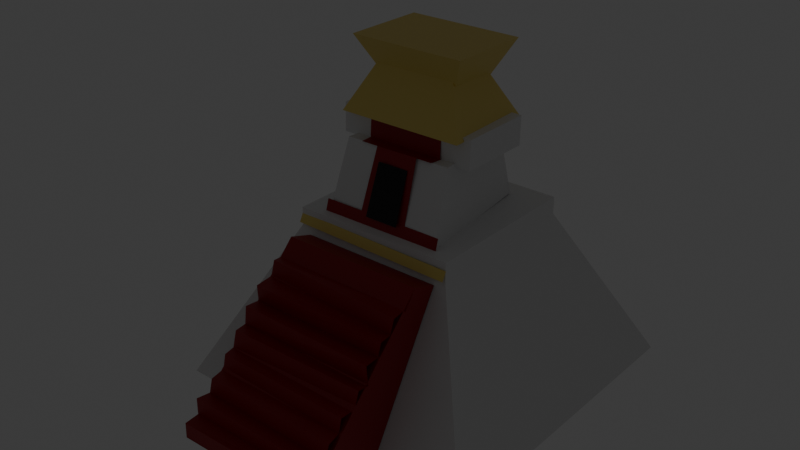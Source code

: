 # Source: untitled.blend  (saved by Blender 4.2.66; exported with 4.5.12 LTS)
import bpy
from mathutils import Matrix  # noqa: F401  (used for matrix-valued properties, if any)

bpy.ops.wm.read_factory_settings(use_empty=True)
scene = bpy.context.scene
scene.name = 'Scene'

# ---- collections
col_collection = bpy.data.collections.new('Collection'); scene.collection.children.link(col_collection)

# ---- materials (node trees are filled in below, after node groups)
mat_material = bpy.data.materials.new('Material')
mat_material.alpha_threshold = 0.0
mat_material.use_transparent_shadow = False
mat_material.roughness = 0.5
mat_material.line_color = (0.0, 0.0, 0.0, 1.0)
mat_material_001 = bpy.data.materials.new('Material.001')
mat_piramide1 = bpy.data.materials.new('Piramide1')
mat_piramide1.alpha_threshold = 0.0
mat_piramide1.use_transparent_shadow = False
mat_piramide1.preview_render_type = 'FLAT'
mat_piramide1.roughness = 0.5
mat_piramide1.line_color = (0.0, 0.0, 0.0, 1.0)
mat_material_003 = bpy.data.materials.new('Material.003')
mat_material_002 = bpy.data.materials.new('Material.002')
mat_material_004 = bpy.data.materials.new('Material.004')
mat_material_005 = bpy.data.materials.new('Material.005')

# ---- material node trees
mat_material.use_nodes = True; mat_material.node_tree.nodes.clear()
_N = mat_material.node_tree.nodes; _L = mat_material.node_tree.links
n0 = _N.new('ShaderNodeOutputMaterial'); n0.name = 'Material Output'; n0.location = (300, 300)
n1 = _N.new('ShaderNodeBsdfPrincipled'); n1.name = 'Principled BSDF'; n1.location = (10, 300)
n1.inputs[3].default_value = 1.45
_L.new(n1.outputs[0], n0.inputs[0])
n0.is_active_output = True
mat_material_001.use_nodes = True; mat_material_001.node_tree.nodes.clear()
_N = mat_material_001.node_tree.nodes; _L = mat_material_001.node_tree.links
n0 = _N.new('ShaderNodeBsdfPrincipled'); n0.name = 'Principled BSDF'; n0.location = (10, 300)
n1 = _N.new('ShaderNodeOutputMaterial'); n1.name = 'Material Output'; n1.location = (300, 300)
_L.new(n0.outputs[0], n1.inputs[0])
n1.is_active_output = True
mat_piramide1.use_nodes = True; mat_piramide1.node_tree.nodes.clear()
_N = mat_piramide1.node_tree.nodes; _L = mat_piramide1.node_tree.links
n0 = _N.new('ShaderNodeOutputMaterial'); n0.name = 'Material Output'; n0.location = (300, 300)
n1 = _N.new('ShaderNodeBsdfPrincipled'); n1.name = 'Principled BSDF'; n1.location = (10, 300)
n1.inputs[0].default_value = (0.8626, 0.6763, 0.1811, 1.0)
n1.inputs[3].default_value = 1.45
_L.new(n1.outputs[0], n0.inputs[0])
n0.is_active_output = True
mat_material_003.use_nodes = True; mat_material_003.node_tree.nodes.clear()
_N = mat_material_003.node_tree.nodes; _L = mat_material_003.node_tree.links
n0 = _N.new('ShaderNodeBsdfPrincipled'); n0.name = 'Principled BSDF'; n0.location = (10, 300)
n0.inputs[0].default_value = (0.3368, 0.0, 0.004863, 1.0)
n1 = _N.new('ShaderNodeOutputMaterial'); n1.name = 'Material Output'; n1.location = (300, 300)
_L.new(n0.outputs[0], n1.inputs[0])
n1.is_active_output = True
mat_material_002.use_nodes = True; mat_material_002.node_tree.nodes.clear()
_N = mat_material_002.node_tree.nodes; _L = mat_material_002.node_tree.links
n0 = _N.new('ShaderNodeBsdfPrincipled'); n0.name = 'Principled BSDF'; n0.location = (10, 300)
n0.inputs[0].default_value = (0.0, 0.0, 0.0, 1.0)
n1 = _N.new('ShaderNodeOutputMaterial'); n1.name = 'Material Output'; n1.location = (300, 300)
_L.new(n0.outputs[0], n1.inputs[0])
n1.is_active_output = True
mat_material_004.use_nodes = True; mat_material_004.node_tree.nodes.clear()
_N = mat_material_004.node_tree.nodes; _L = mat_material_004.node_tree.links
n0 = _N.new('ShaderNodeBsdfPrincipled'); n0.name = 'Principled BSDF'; n0.location = (10, 300)
n0.inputs[0].default_value = (0.3368, 0.0, 0.004863, 1.0)
n1 = _N.new('ShaderNodeOutputMaterial'); n1.name = 'Material Output'; n1.location = (300, 300)
_L.new(n0.outputs[0], n1.inputs[0])
n1.is_active_output = True
mat_material_005.use_nodes = True; mat_material_005.node_tree.nodes.clear()
_N = mat_material_005.node_tree.nodes; _L = mat_material_005.node_tree.links
n0 = _N.new('ShaderNodeBsdfPrincipled'); n0.name = 'Principled BSDF'; n0.location = (10, 300)
n0.inputs[0].default_value = (0.3368, 0.0, 0.004863, 1.0)
n1 = _N.new('ShaderNodeOutputMaterial'); n1.name = 'Material Output'; n1.location = (300, 300)
_L.new(n0.outputs[0], n1.inputs[0])
n1.is_active_output = True

# ---- world
world_world = bpy.data.worlds.new('World'); scene.world = world_world
world_world.use_nodes = True; world_world.node_tree.nodes.clear()
_N = world_world.node_tree.nodes; _L = world_world.node_tree.links
n0 = _N.new('ShaderNodeOutputWorld'); n0.name = 'World Output'; n0.location = (300, 300)
n1 = _N.new('ShaderNodeBackground'); n1.name = 'Background'; n1.location = (10, 300)
n1.inputs[0].default_value = (0.05088, 0.05088, 0.05088, 1.0)
_L.new(n1.outputs[0], n0.inputs[0])
n0.is_active_output = True
world_world.color = (0.05088, 0.05088, 0.05088)
world_world.sun_shadow_jitter_overblur = 0.0

# ---- lights
light_light_001 = bpy.data.lights.new('Light.001', 'POINT')
light_light_001.energy = 1000.0
light_light_001.shadow_soft_size = 0.1

# ---- meshes
me_cube = bpy.data.meshes.new('Cube')
me_cube.from_pydata([(1.0, 1.0, 1.0), (2.001, 2.001, -1.0), (1.0, -1.0, 1.0), (2.001, -2.001, -1.0), (-1.0, 1.0, 1.0), (-2.001, 2.001, -1.0), (-1.0, -1.0, 1.0), (-2.001, -2.001, -1.0)], [], [(0, 4, 6, 2), (3, 2, 6, 7), (7, 6, 4, 5), (5, 1, 3, 7), (1, 0, 2, 3), (5, 4, 0, 1)])
_uv = me_cube.uv_layers.new(name='UVMap')
_uv.uv.foreach_set('vector', [0.625, 0.5, 0.875, 0.5, 0.875, 0.75, 0.625, 0.75, 0.375, 0.75, 0.625, 0.75, 0.625, 1.0, 0.375, 1.0, 0.375, 0.0, 0.625, 0.0, 0.625, 0.25, 0.375, 0.25, 0.125, 0.5, 0.375, 0.5, 0.375, 0.75, 0.125, 0.75, 0.375, 0.5, 0.625, 0.5, 0.625, 0.75, 0.375, 0.75, 0.375, 0.25, 0.625, 0.25, 0.625, 0.5, 0.375, 0.5])
me_cube.materials.append(mat_material)
me_cube.use_mirror_vertex_groups = False
me_cube.update()
me_cube_002 = bpy.data.meshes.new('Cube.002')
me_cube_002.from_pydata([(-1.0, -1.0, -1.0), (-0.9977, -0.9908, -0.3917), (-1.0, 1.0, -1.0), (-0.9977, 1.009, -0.3917), (1.0, -1.0, -1.0), (1.002, -0.9908, -0.3917), (1.0, 1.0, -1.0), (1.002, 1.009, -0.3917), (1.503, 1.009, -0.3936), (1.501, 1.0, -1.002), (1.501, -1.0, -1.002), (1.503, -0.9908, -0.3936), (-1.501, 1.0, -0.9981), (-1.501, -1.0, -0.9981), (-1.498, -0.9908, -0.3899), (-1.498, 1.009, -0.3899)], [], [(3, 2, 12, 15), (2, 3, 7, 6), (5, 4, 10, 11), (4, 5, 1, 0), (2, 6, 4, 0), (7, 3, 1, 5), (9, 8, 11, 10), (4, 6, 9, 10), (7, 5, 11, 8), (6, 7, 8, 9), (13, 14, 15, 12), (0, 1, 14, 13), (1, 3, 15, 14), (2, 0, 13, 12)])
_uv = me_cube_002.uv_layers.new(name='UVMap')
_uv.uv.foreach_set('vector', [0.625, 0.25, 0.375, 0.25, 0.375, 0.25, 0.625, 0.25, 0.375, 0.25, 0.625, 0.25, 0.625, 0.5, 0.375, 0.5, 0.625, 0.75, 0.375, 0.75, 0.375, 0.75, 0.625, 0.75, 0.375, 0.75, 0.625, 0.75, 0.625, 1.0, 0.375, 1.0, 0.125, 0.5, 0.375, 0.5, 0.375, 0.75, 0.125, 0.75, 0.625, 0.5, 0.875, 0.5, 0.875, 0.75, 0.625, 0.75, 0.375, 0.5, 0.625, 0.5, 0.625, 0.75, 0.375, 0.75, 0.375, 0.75, 0.375, 0.5, 0.375, 0.5, 0.375, 0.75, 0.625, 0.5, 0.625, 0.75, 0.625, 0.75, 0.625, 0.5, 0.375, 0.5, 0.625, 0.5, 0.625, 0.5, 0.375, 0.5, 0.375, 0.0, 0.625, 0.0, 0.625, 0.25, 0.375, 0.25, 0.375, 1.0, 0.625, 1.0, 0.625, 1.0, 0.375, 1.0, 0.875, 0.75, 0.875, 0.5, 0.875, 0.5, 0.875, 0.75, 0.125, 0.5, 0.125, 0.75, 0.125, 0.75, 0.125, 0.5])
me_cube_002.materials.append(mat_material_001)
me_cube_002.update()
me_cube_003 = bpy.data.meshes.new('Cube.003')
me_cube_003.from_pydata([(1.331, 1.331, 1.0), (1.318, 1.93, -0.9241), (1.63, -1.33, 1.027), (1.756, -2.001, -1.0), (-1.331, 1.331, 1.0), (-1.422, 1.994, -0.9326), (-1.63, -1.331, 1.0), (-1.756, -2.001, -0.9728)], [], [(0, 4, 6, 2), (3, 2, 6, 7), (7, 6, 4, 5), (5, 1, 3, 7), (1, 0, 2, 3), (5, 4, 0, 1)])
_uv = me_cube_003.uv_layers.new(name='UVMap')
_uv.uv.foreach_set('vector', [0.625, 0.5, 0.875, 0.5, 0.875, 0.75, 0.625, 0.75, 0.375, 0.75, 0.625, 0.75, 0.625, 1.0, 0.375, 1.0, 0.375, 0.0, 0.625, 0.0, 0.625, 0.25, 0.375, 0.25, 0.125, 0.5, 0.375, 0.5, 0.375, 0.75, 0.125, 0.75, 0.375, 0.5, 0.625, 0.5, 0.625, 0.75, 0.375, 0.75, 0.375, 0.25, 0.625, 0.25, 0.625, 0.5, 0.375, 0.5])
me_cube_003.materials.append(mat_material)
me_cube_003.use_mirror_vertex_groups = False
me_cube_003.update()
me_cube_004 = bpy.data.meshes.new('Cube.004')
me_cube_004.from_pydata([(0.9437, -0.05364, 0.9622), (1.945, 0.9473, -1.038), (1.0, -1.0, 1.0), (2.001, -2.001, -1.0), (-1.056, -0.05364, 0.9622), (-2.057, 0.9473, -1.038), (-1.0, -1.0, 1.0), (-2.001, -2.001, -1.0)], [], [(0, 4, 6, 2), (3, 2, 6, 7), (7, 6, 4, 5), (5, 1, 3, 7), (1, 0, 2, 3), (5, 4, 0, 1)])
_uv = me_cube_004.uv_layers.new(name='UVMap')
_uv.uv.foreach_set('vector', [0.625, 0.5, 0.875, 0.5, 0.875, 0.75, 0.625, 0.75, 0.375, 0.75, 0.625, 0.75, 0.625, 1.0, 0.375, 1.0, 0.375, 0.0, 0.625, 0.0, 0.625, 0.25, 0.375, 0.25, 0.125, 0.5, 0.375, 0.5, 0.375, 0.75, 0.125, 0.75, 0.375, 0.5, 0.625, 0.5, 0.625, 0.75, 0.375, 0.75, 0.375, 0.25, 0.625, 0.25, 0.625, 0.5, 0.375, 0.5])
me_cube_004.materials.append(mat_piramide1)
me_cube_004.use_mirror_vertex_groups = False
me_cube_004.update()
me_cube_005 = bpy.data.meshes.new('Cube.005')
me_cube_005.from_pydata([(0.9437, -0.05364, 0.9622), (1.945, 0.9473, -1.038), (1.0, -1.0, 1.0), (2.001, -2.001, -1.0), (-1.056, -0.05364, 0.9622), (-2.057, 0.9473, -1.038), (-1.0, -1.0, 1.0), (-2.001, -2.001, -1.0)], [], [(0, 4, 6, 2), (3, 2, 6, 7), (7, 6, 4, 5), (5, 1, 3, 7), (1, 0, 2, 3), (5, 4, 0, 1)])
_uv = me_cube_005.uv_layers.new(name='UVMap')
_uv.uv.foreach_set('vector', [0.625, 0.5, 0.875, 0.5, 0.875, 0.75, 0.625, 0.75, 0.375, 0.75, 0.625, 0.75, 0.625, 1.0, 0.375, 1.0, 0.375, 0.0, 0.625, 0.0, 0.625, 0.25, 0.375, 0.25, 0.125, 0.5, 0.375, 0.5, 0.375, 0.75, 0.125, 0.75, 0.375, 0.5, 0.625, 0.5, 0.625, 0.75, 0.375, 0.75, 0.375, 0.25, 0.625, 0.25, 0.625, 0.5, 0.375, 0.5])
me_cube_005.materials.append(mat_piramide1)
me_cube_005.use_mirror_vertex_groups = False
me_cube_005.update()
me_cube_011 = bpy.data.meshes.new('Cube.011')
me_cube_011.from_pydata([(-1.0, -1.0, -1.0), (-1.0, -1.0, 1.0), (-1.0, 1.0, -1.0), (-1.0, 1.0, 1.0), (1.0, -1.0, -1.0), (1.0, -1.0, 1.0), (1.0, 1.0, -1.0), (1.0, 1.0, 1.0)], [], [(0, 1, 3, 2), (2, 3, 7, 6), (6, 7, 5, 4), (4, 5, 1, 0), (2, 6, 4, 0), (7, 3, 1, 5)])
_uv = me_cube_011.uv_layers.new(name='UVMap')
_uv.uv.foreach_set('vector', [0.375, 0.0, 0.625, 0.0, 0.625, 0.25, 0.375, 0.25, 0.375, 0.25, 0.625, 0.25, 0.625, 0.5, 0.375, 0.5, 0.375, 0.5, 0.625, 0.5, 0.625, 0.75, 0.375, 0.75, 0.375, 0.75, 0.625, 0.75, 0.625, 1.0, 0.375, 1.0, 0.125, 0.5, 0.375, 0.5, 0.375, 0.75, 0.125, 0.75, 0.625, 0.5, 0.875, 0.5, 0.875, 0.75, 0.625, 0.75])
me_cube_011.materials.append(mat_material_001)
me_cube_011.update()
me_cube_001 = bpy.data.meshes.new('Cube.001')
me_cube_001.from_pydata([(-1.043, -0.998, -0.9867), (-1.005, 0.8979, 1.028), (-1.056, 0.2079, -1.08), (-0.9785, 1.216, 0.9359), (0.9566, -0.998, -0.9867), (0.9945, 0.8979, 1.028), (0.9436, 0.2079, -1.08), (1.022, 1.216, 0.9359), (-0.9849, 0.7109, 0.7999), (1.015, 0.7109, 0.7999), (-1.019, 0.854, 0.9583), (0.9808, 0.854, 0.9583), (-1.013, 0.7259, 0.8146), (0.9865, 0.7259, 0.8146), (-0.9692, 0.5506, 0.8517), (1.02, 0.4933, 0.8151), (-1.009, 0.5272, 0.6243), (0.9806, 0.4699, 0.5877), (-0.9781, 0.2482, 0.6222), (1.017, 0.271, 0.6074), (-1.006, 0.2837, 0.3793), (0.959, 0.2789, 0.3758), (-1.007, 0.07181, 0.3971), (0.9813, 0.05376, 0.3843), (-1.02, 0.05205, 0.1429), (0.9978, 0.06166, 0.1187), (-0.9859, -0.1365, 0.1548), (1.005, -0.1099, 0.1456), (-1.03, -0.1586, -0.1004), (0.9594, -0.1321, -0.1187), (-1.006, -0.3185, -0.108), (0.9565, -0.3543, -0.1168), (-1.027, -0.3469, -0.3215), (0.9369, -0.3827, -0.3212), (-0.9778, -0.581, -0.3178), (0.9729, -0.581, -0.3342), (-1.018, -0.5965, -0.5335), (0.9204, -0.6065, -0.5685), (-1.036, -0.7926, -0.5199), (0.9437, -0.7942, -0.563), (-1.023, -0.8048, -0.7415), (0.969, -0.7964, -0.7661), (-1.025, -1.006, -0.7616), (0.9563, -0.9974, -0.7583), (-1.049, -0.9928, -0.9966), (0.933, -0.9842, -0.9934)], [], [(0, 1, 3, 2), (2, 3, 7, 6), (6, 7, 5, 4), (4, 5, 1, 0), (2, 6, 4, 0), (7, 3, 1, 5), (5, 1, 8, 9), (1, 5, 11, 10), (5, 1, 12, 13), (13, 12, 14, 15), (15, 14, 16, 17), (17, 16, 18, 19), (19, 18, 20, 21), (21, 20, 22, 23), (23, 22, 24, 25), (25, 24, 26, 27), (27, 26, 28, 29), (29, 28, 30, 31), (31, 30, 32, 33), (33, 32, 34, 35), (35, 34, 36, 37), (37, 36, 38, 39), (39, 38, 40, 41), (41, 40, 42, 43), (43, 42, 44, 45)])
_uv = me_cube_001.uv_layers.new(name='UVMap')
_uv.uv.foreach_set('vector', [0.375, 0.0, 0.625, 0.0, 0.625, 0.25, 0.375, 0.25, 0.375, 0.25, 0.625, 0.25, 0.625, 0.5, 0.375, 0.5, 0.375, 0.5, 0.625, 0.5, 0.625, 0.75, 0.375, 0.75, 0.375, 0.75, 0.625, 0.75, 0.625, 1.0, 0.375, 1.0, 0.125, 0.5, 0.375, 0.5, 0.375, 0.75, 0.125, 0.75, 0.625, 0.5, 0.875, 0.5, 0.875, 0.75, 0.625, 0.75, 0.625, 0.75, 0.625, 1.0, 0.625, 1.0, 0.625, 0.75, 0.625, 1.0, 0.625, 0.75, 0.625, 0.75, 0.625, 1.0, 0.625, 0.75, 0.625, 1.0, 0.625, 1.0, 0.625, 0.75, 0.625, 0.75, 0.625, 1.0, 0.625, 1.0, 0.625, 0.75, 0.625, 0.75, 0.625, 1.0, 0.625, 1.0, 0.625, 0.75, 0.625, 0.75, 0.625, 1.0, 0.625, 1.0, 0.625, 0.75, 0.625, 0.75, 0.625, 1.0, 0.625, 1.0, 0.625, 0.75, 0.625, 0.75, 0.625, 1.0, 0.625, 1.0, 0.625, 0.75, 0.625, 0.75, 0.625, 1.0, 0.625, 1.0, 0.625, 0.75, 0.625, 0.75, 0.625, 1.0, 0.625, 1.0, 0.625, 0.75, 0.625, 0.75, 0.625, 1.0, 0.625, 1.0, 0.625, 0.75, 0.625, 0.75, 0.625, 1.0, 0.625, 1.0, 0.625, 0.75, 0.625, 0.75, 0.625, 1.0, 0.625, 1.0, 0.625, 0.75, 0.625, 0.75, 0.625, 1.0, 0.625, 1.0, 0.625, 0.75, 0.625, 0.75, 0.625, 1.0, 0.625, 1.0, 0.625, 0.75, 0.625, 0.75, 0.625, 1.0, 0.625, 1.0, 0.625, 0.75, 0.625, 0.75, 0.625, 1.0, 0.625, 1.0, 0.625, 0.75, 0.625, 0.75, 0.625, 1.0, 0.625, 1.0, 0.625, 0.75, 0.625, 0.75, 0.625, 1.0, 0.625, 1.0, 0.625, 0.75])
me_cube_001.materials.append(mat_material_003)
me_cube_001.update()
me_plane = bpy.data.meshes.new('Plane')
me_plane.from_pydata([(-0.4598, -0.9825, -0.01305), (1.025, -0.9358, -0.2245), (-0.4728, 1.246, -0.1784), (0.8969, 1.282, -0.4096)], [], [(0, 1, 3, 2)])
_uv = me_plane.uv_layers.new(name='UVMap')
_uv.uv.foreach_set('vector', [0.0, 0.0, 1.0, 0.0, 1.0, 1.0, 0.0, 1.0])
me_plane.materials.append(mat_material_002)
me_plane.update()
me_plane_001 = bpy.data.meshes.new('Plane.001')
me_plane_001.from_pydata([(-1.217, -0.9473, -0.2146), (0.3019, -0.9873, -0.06488), (-1.024, 1.191, -0.2479), (0.3534, 1.145, -0.01474)], [], [(0, 1, 3, 2)])
_uv = me_plane_001.uv_layers.new(name='UVMap')
_uv.uv.foreach_set('vector', [0.0, 0.0, 1.0, 0.0, 1.0, 1.0, 0.0, 1.0])
me_plane_001.materials.append(mat_material_003)
me_plane_001.update()
me_plane_002 = bpy.data.meshes.new('Plane.002')
me_plane_002.from_pydata([(-1.649, -0.7798, -0.08747), (0.7603, -0.7395, -0.01785), (-1.674, -0.2225, -0.0444), (0.7345, -0.1822, 0.02522)], [], [(0, 1, 3, 2)])
_uv = me_plane_002.uv_layers.new(name='UVMap')
_uv.uv.foreach_set('vector', [0.0, 0.0, 1.0, 0.0, 1.0, 1.0, 0.0, 1.0])
me_plane_002.materials.append(mat_material_003)
me_plane_002.update()
me_plane_003 = bpy.data.meshes.new('Plane.003')
me_plane_003.from_pydata([(-1.676, -0.6419, -0.2145), (2.172, -0.5689, -0.1616), (-1.701, -0.08452, -0.1715), (2.146, -0.01157, -0.1186)], [], [(0, 1, 3, 2)])
_uv = me_plane_003.uv_layers.new(name='UVMap')
_uv.uv.foreach_set('vector', [0.0, 0.0, 1.0, 0.0, 1.0, 1.0, 0.0, 1.0])
me_plane_003.materials.append(mat_material_004)
me_plane_003.update()
me_plane_004 = bpy.data.meshes.new('Plane.004')
me_plane_004.from_pydata([(-1.676, -0.6419, -0.2145), (3.46, -0.5196, -0.3019), (-1.66, -0.3387, -0.2038), (3.476, -0.2164, -0.2912)], [], [(0, 1, 3, 2)])
_uv = me_plane_004.uv_layers.new(name='UVMap')
_uv.uv.foreach_set('vector', [0.0, 0.0, 1.0, 0.0, 1.0, 1.0, 0.0, 1.0])
me_plane_004.materials.append(mat_piramide1)
me_plane_004.update()
me_plane_005 = bpy.data.meshes.new('Plane.005')
me_plane_005.from_pydata([(-1.675, -0.5756, -0.07634), (0.7322, -0.5578, 0.02308), (-1.675, -0.2365, -0.04232), (0.7605, -0.1334, 0.02638)], [], [(0, 1, 3, 2)])
_uv = me_plane_005.uv_layers.new(name='UVMap')
_uv.uv.foreach_set('vector', [0.0, 0.0, 1.0, 0.0, 1.0, 1.0, 0.0, 1.0])
me_plane_005.materials.append(mat_material_005)
me_plane_005.update()

# ---- objects
ob_cube = bpy.data.objects.new('Cube', me_cube)
ob_light_001 = bpy.data.objects.new('Light.001', light_light_001)
ob_cube_002 = bpy.data.objects.new('Cube.002', me_cube_002)
ob_cube_003 = bpy.data.objects.new('Cube.003', me_cube_003)
ob_cube_004 = bpy.data.objects.new('Cube.004', me_cube_004)
ob_cube_005 = bpy.data.objects.new('Cube.005', me_cube_005)
ob_cube_001 = bpy.data.objects.new('Cube.001', me_cube_011)
ob_cube_006 = bpy.data.objects.new('Cube.006', me_cube_001)
ob_plane = bpy.data.objects.new('Plane', me_plane)
ob_plane_001 = bpy.data.objects.new('Plane.001', me_plane_001)
ob_plane_002 = bpy.data.objects.new('Plane.002', me_plane_002)
ob_plane_003 = bpy.data.objects.new('Plane.003', me_plane_003)
ob_plane_004 = bpy.data.objects.new('Plane.004', me_plane_004)
ob_plane_005 = bpy.data.objects.new('Plane.005', me_plane_005)

# ---- transforms, parenting, visibility, modifiers, constraints
ob_cube.location = (0.0007118, -1.772e-05, -0.5417)
ob_cube.scale = (4.22, 4.22, 4.22)
ob_cube.lock_rotations_4d = False
ob_cube.empty_display_type = 'ARROWS'
ob_cube.lineart.crease_threshold = 0.0
ob_light_001.location = (1.57, 0.9647, 11.92)
ob_light_001.rotation_euler = (0.6503, 0.05522, 1.866)
ob_light_001.scale = (0.4358, 0.4358, 0.4358)
ob_light_001.lock_rotations_4d = False
ob_light_001.empty_display_type = 'ARROWS'
ob_light_001.color = (0.0, 0.0, 0.0, 0.0)
ob_light_001.lineart.crease_threshold = 0.0
ob_cube_002.location = (0.08749, -0.0303, 10.17)
ob_cube_002.scale = (2.444, 1.939, 2.444)
ob_cube_003.location = (0.09674, -0.1948, 6.058)
ob_cube_003.rotation_euler = (0.0, -0.0, -0.001208)
ob_cube_003.scale = (1.793, 1.793, 1.793)
ob_cube_003.lock_rotations_4d = False
ob_cube_003.empty_display_type = 'ARROWS'
ob_cube_003.lineart.crease_threshold = 0.0
ob_cube_004.location = (0.08407, 0.8245, 10.71)
ob_cube_004.scale = (1.668, 1.668, 1.668)
ob_cube_004.lock_rotations_4d = False
ob_cube_004.empty_display_type = 'ARROWS'
ob_cube_004.lineart.crease_threshold = 0.0
ob_cube_005.location = (0.009366, -0.5983, 11.11)
ob_cube_005.scale = (-1.522, -1.522, -1.522)
ob_cube_005.lock_rotations_4d = False
ob_cube_005.empty_display_type = 'ARROWS'
ob_cube_005.lineart.crease_threshold = 0.0
ob_cube_001.location = (0.0, 0.0, 0.0)
ob_cube_001.scale = (4.344, 4.344, 4.344)
ob_cube_006.location = (0.02535, -9.139, -0.3719)
ob_cube_006.scale = (3.768, 3.768, 3.768)
ob_plane.location = (-0.1565, -3.633, 5.93)
ob_plane.rotation_euler = (1.32, -0.007357, -0.1432)
ob_plane.scale = (1.194, 1.194, 1.194)
ob_plane_001.location = (0.8385, -3.399, 6.076)
ob_plane_001.rotation_euler = (1.264, -0.005691, 0.1294)
ob_plane_001.scale = (1.708, 1.708, 1.708)
ob_plane_002.location = (0.8911, -1.894, 9.163)
ob_plane_002.rotation_euler = (1.395, 0.02044, 0.02365)
ob_plane_002.scale = (1.708, 1.708, 1.708)
ob_plane_003.location = (-0.3317, -3.835, 5.082)
ob_plane_003.rotation_euler = (1.17, 0.02519, 0.01851)
ob_plane_003.scale = (1.708, 1.708, 1.708)
ob_plane_004.location = (-1.503, -4.52, 4.666)
ob_plane_004.rotation_euler = (1.17, 0.02519, -0.03539)
ob_plane_004.scale = (1.708, 1.708, 1.708)
ob_plane_005.location = (0.9246, -1.729, 7.865)
ob_plane_005.rotation_euler = (-0.06574, 0.0236, -0.02421)
ob_plane_005.scale = (1.708, 1.708, 1.708)

# ---- collection membership
col_collection.objects.link(ob_cube)
col_collection.objects.link(ob_light_001)
col_collection.objects.link(ob_cube_002)
col_collection.objects.link(ob_cube_003)
col_collection.objects.link(ob_cube_004)
col_collection.objects.link(ob_cube_005)
col_collection.objects.link(ob_cube_001)
col_collection.objects.link(ob_cube_006)
col_collection.objects.link(ob_plane)
col_collection.objects.link(ob_plane_001)
col_collection.objects.link(ob_plane_002)
col_collection.objects.link(ob_plane_003)
col_collection.objects.link(ob_plane_004)
col_collection.objects.link(ob_plane_005)

# ---- scene / render settings (as saved in the file)
scene.frame_start = 1; scene.frame_end = 250; scene.frame_set(1)
scene.render.engine = 'BLENDER_EEVEE_NEXT'
bpy.context.view_layer.update()

# ---- added for rendering (the .blend has no active camera): camera
cam_auto = bpy.data.cameras.new('AutoCamera')
cam_auto.lens = 50.0
cam_auto.sensor_width = 36.0
cam_auto.clip_end = 1000.0
ob_auto_camera = bpy.data.objects.new('AutoCamera', cam_auto)
scene.collection.objects.link(ob_auto_camera)
ob_auto_camera.location = (29.9343, -38.1631, 27.9128)
ob_auto_camera.rotation_euler = (1.09748, -7.21219e-08, 0.694738)
scene.camera = ob_auto_camera
bpy.context.view_layer.update()
